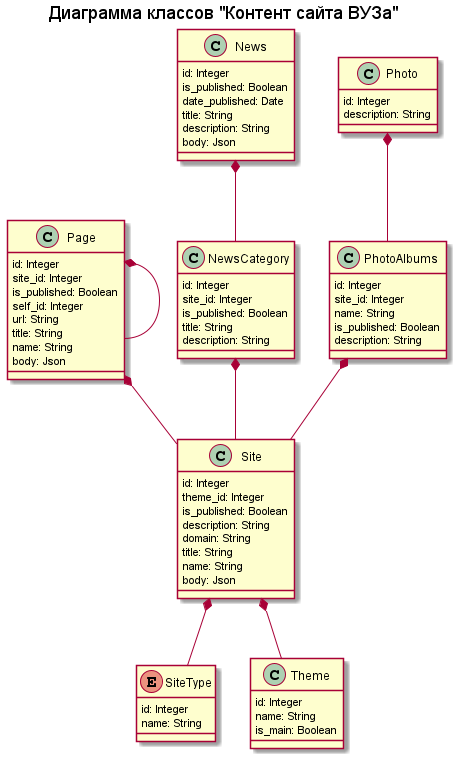

The diagram above was rendered by PlantUML. Its source (embedded in the PNG):
@startuml content

title "Диаграмма классов "Контент сайта ВУЗа""


enum SiteType {
    ' Тип сайта
    id: Integer
    name: String
}

class Theme {
    ' Тема сайта
    id: Integer
    name: String
    is_main: Boolean
}

class Site {
    ' Сайт
    id: Integer
    theme_id: Integer
    is_published: Boolean
    description: String
    domain: String
    title: String
    name: String
    body: Json

}

class Page {
    ' Страница сайта
    id: Integer
    site_id: Integer
    is_published: Boolean
    self_id: Integer
    url: String
    title: String
    name: String
    body: Json
}

class NewsCategory {
    ' Категория новостей
    id: Integer
    site_id: Integer
    is_published: Boolean
    title: String
    description: String
}

class News {
    ' Новость
    id: Integer
    is_published: Boolean
    date_published: Date
    title: String
    description: String
    body: Json
}

class PhotoAlbums {
    ' Фото альбом
    id: Integer
    site_id: Integer
    name: String
    is_published: Boolean
    description: String

}

class Photo {
    ' Фото
    id: Integer
    description: String
}

News *-- NewsCategory
NewsCategory *-- Site
Photo *-- PhotoAlbums
PhotoAlbums *-- Site
Site *-- Theme
Site *-- SiteType
Page *-- Site
Page *-- Page

@enduml